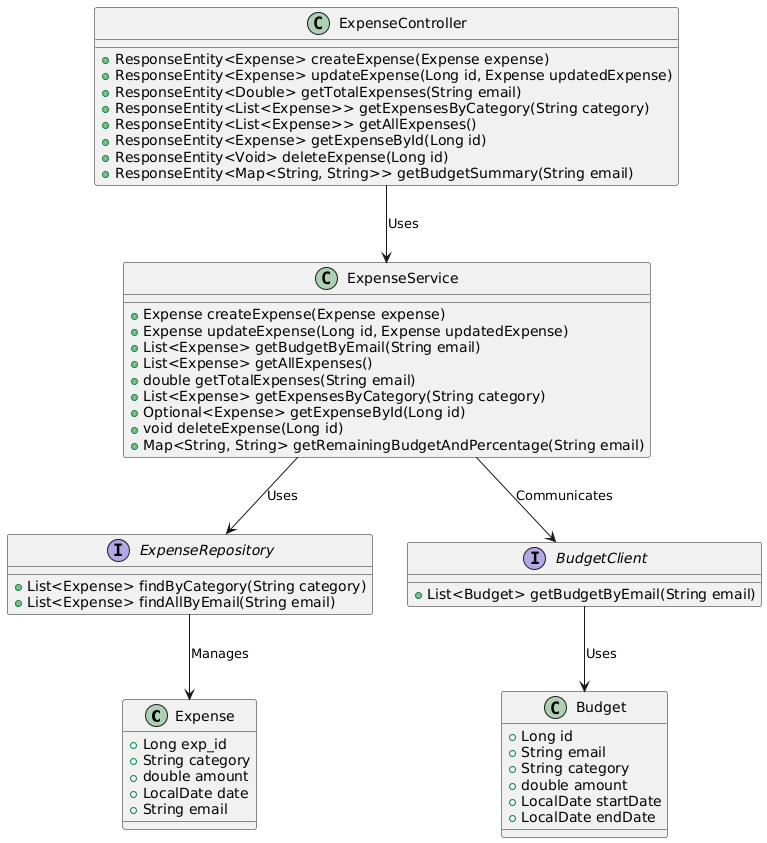

The diagram above was rendered by PlantUML. Its source (embedded in the PNG):
@startuml
class Expense {
    + Long exp_id
    + String category
    + double amount
    + LocalDate date
    + String email
}

interface ExpenseRepository {
    + List<Expense> findByCategory(String category)
    + List<Expense> findAllByEmail(String email)
}

class ExpenseService {
    + Expense createExpense(Expense expense)
    + Expense updateExpense(Long id, Expense updatedExpense)
    + List<Expense> getBudgetByEmail(String email)
    + List<Expense> getAllExpenses()
    + double getTotalExpenses(String email)
    + List<Expense> getExpensesByCategory(String category)
    + Optional<Expense> getExpenseById(Long id)
    + void deleteExpense(Long id)
    + Map<String, String> getRemainingBudgetAndPercentage(String email)
}

class ExpenseController {
    + ResponseEntity<Expense> createExpense(Expense expense)
    + ResponseEntity<Expense> updateExpense(Long id, Expense updatedExpense)
    + ResponseEntity<Double> getTotalExpenses(String email)
    + ResponseEntity<List<Expense>> getExpensesByCategory(String category)
    + ResponseEntity<List<Expense>> getAllExpenses()
    + ResponseEntity<Expense> getExpenseById(Long id)
    + ResponseEntity<Void> deleteExpense(Long id)
    + ResponseEntity<Map<String, String>> getBudgetSummary(String email)
}

interface BudgetClient {
    + List<Budget> getBudgetByEmail(String email)
}

class Budget {
    + Long id
    + String email
    + String category
    + double amount
    + LocalDate startDate
    + LocalDate endDate
}

ExpenseRepository --> Expense : Manages
ExpenseService --> ExpenseRepository : Uses
ExpenseController --> ExpenseService : Uses
ExpenseService --> BudgetClient : Communicates
BudgetClient --> Budget : Uses
@enduml